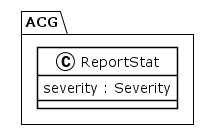

The diagram above was rendered by PlantUML. Its source (embedded in the PNG):
@startuml
!theme plain
package ACG {
class ReportStat {
	 severity : Severity
}
}
@enduml